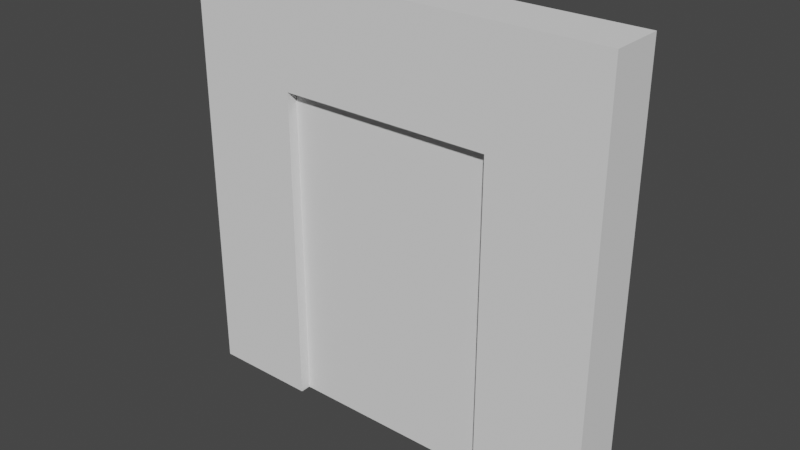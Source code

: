 # Source: building_square_door_2x2_outside.blend  (saved by Blender 2.82.7; exported with 4.5.12 LTS)
import bpy
from mathutils import Matrix  # noqa: F401  (used for matrix-valued properties, if any)

bpy.ops.wm.read_factory_settings(use_empty=True)
scene = bpy.context.scene
scene.name = 'Scene'

# ---- collections
col_collection = bpy.data.collections.new('Collection'); scene.collection.children.link(col_collection)

# ---- world
world_world = bpy.data.worlds.new('World'); scene.world = world_world
world_world.use_nodes = True; world_world.node_tree.nodes.clear()
_N = world_world.node_tree.nodes; _L = world_world.node_tree.links
n0 = _N.new('ShaderNodeOutputWorld'); n0.name = 'World Output'; n0.location = (300, 300)
n1 = _N.new('ShaderNodeBackground'); n1.name = 'Background'; n1.location = (10, 300)
n1.inputs[0].default_value = (0.05088, 0.05088, 0.05088, 1.0)
_L.new(n1.outputs[0], n0.inputs[0])
n0.is_active_output = True
world_world.color = (0.05088, 0.05088, 0.05088)
world_world.use_sun_shadow = False
world_world.sun_shadow_jitter_overblur = 0.0

# ---- meshes
me_cube_001 = bpy.data.meshes.new('Cube.001')
me_cube_001.from_pydata([(0.0, -0.25, 0.0), (0.0, -0.25, 2.0), (2.0, -0.25, 0.0), (2.0, -0.25, 2.0), (2.0, 0.0, 0.0), (2.0, 0.0, 2.0), (-1.49e-08, 0.0, 0.0), (-1.49e-08, 0.0, 2.0), (0.5, -0.25, 0.0), (1.5, -0.05, 1.5), (1.5, -0.25, 0.0), (1.5, -0.25, 2.0), (1.5, -0.2, 1.5), (0.5, -0.25, 2.0), (1.5, 0.0, 0.0), (1.5, -0.05, 0.0), (0.5, 0.0, 0.0), (1.5, 0.0, 2.0), (0.5, -0.05, 0.0), (0.5, 0.0, 2.0), (2.0, 0.0, 1.5), (2.0, -0.25, 1.5), (-1.49e-08, 0.0, 1.5), (0.0, -0.25, 1.5), (1.5, -0.25, 1.5), (1.5, -0.2, 0.0), (0.5, -0.25, 1.5), (1.5, 0.0, 1.5), (0.5, -0.2, 0.0), (0.5, 0.0, 1.5), (0.5, -0.05, 1.5), (0.5, -0.2, 1.5)], [], [(29, 22, 7, 19), (20, 5, 3, 21), (26, 13, 1, 23), (13, 19, 7, 1), (22, 23, 1, 7), (3, 5, 17, 11), (26, 24, 11, 13), (26, 31, 12, 24), (21, 3, 11, 24), (17, 27, 29, 19), (9, 30, 18, 15), (20, 27, 17, 5), (25, 12, 31, 28), (27, 29, 30, 9), (4, 20, 21, 2), (8, 26, 23, 0), (6, 0, 23, 22), (2, 21, 24, 10), (27, 20, 4, 14), (6, 22, 29, 16), (11, 17, 19, 13), (28, 25, 15, 18), (2, 10, 25, 15, 14, 4), (0, 6, 16, 18, 28, 8), (31, 26, 8, 28), (24, 12, 25, 10), (27, 14, 15, 9), (30, 29, 16, 18)])
_uv = me_cube_001.uv_layers.new(name='UVMap')
_uv.uv.foreach_set('vector', [0.0, 0.0, 0.0, 0.0, 0.0, 0.0, 0.0, 0.0, 0.0, 0.0, 0.0, 0.0, 0.0, 0.0, 0.0, 0.0, 0.0, 0.0, 0.0, 0.0, 0.0, 0.0, 0.0, 0.0, 0.0, 0.0, 0.0, 0.0, 0.0, 0.0, 0.0, 0.0, 0.0, 0.0, 0.0, 0.0, 0.0, 0.0, 0.0, 0.0, 0.0, 0.0, 0.0, 0.0, 0.0, 0.0, 0.0, 0.0, 0.0, 0.0, 0.0, 0.0, 0.0, 0.0, 0.0, 0.0, 0.0, 0.0, 0.0, 0.0, 0.0, 0.0, 0.0, 0.0, 0.0, 0.0, 0.0, 0.0, 0.0, 0.0, 0.0, 0.0, 0.0, 0.0, 0.0, 0.0, 0.0, 0.0, 0.0, 0.0, 0.0, 0.0, 0.0, 0.0, 0.0, 0.0, 0.0, 0.0, 0.0, 0.0, 0.0, 0.0, 0.0, 0.0, 0.0, 0.0, 0.0, 0.0, 0.0, 0.0, 0.0, 0.0, 0.0, 0.0, 0.0, 0.0, 0.0, 0.0, 0.0, 0.0, 0.0, 0.0, 0.0, 0.0, 0.0, 0.0, 0.0, 0.0, 0.0, 0.0, 0.0, 0.0, 0.0, 0.0, 0.0, 0.0, 0.0, 0.0, 0.0, 0.0, 0.0, 0.0, 0.0, 0.0, 0.0, 0.0, 0.0, 0.0, 0.0, 0.0, 0.0, 0.0, 0.0, 0.0, 0.0, 0.0, 0.0, 0.0, 0.0, 0.0, 0.0, 0.0, 0.0, 0.0, 0.0, 0.0, 0.0, 0.0, 0.0, 0.0, 0.0, 0.0, 0.0, 0.0, 0.0, 0.0, 0.0, 0.0, 0.0, 0.0, 0.0, 0.0, 0.0, 0.0, 0.0, 0.0, 0.0, 0.0, 0.0, 0.0, 0.0, 0.0, 0.0, 0.0, 0.0, 0.0, 0.0, 0.0, 0.0, 0.0, 0.0, 0.0, 0.0, 0.0, 0.0, 0.0, 0.0, 0.0, 0.0, 0.0, 0.0, 0.0, 0.0, 0.0, 0.0, 0.0, 0.0, 0.0, 0.0, 0.0, 0.0, 0.0, 0.0, 0.0, 0.0, 0.0, 0.0, 0.0, 0.0, 0.0, 0.0, 0.0, 0.0, 0.0, 0.0, 0.0, 0.0, 0.0, 0.0, 0.0, 0.0, 0.0])
me_cube_001.use_remesh_fix_poles = True
me_cube_001.use_remesh_preserve_attributes = False
me_cube_001.use_mirror_vertex_groups = False
me_cube_001.update()

# ---- objects
ob_building_square_door_2x2_outside = bpy.data.objects.new('building_square_door_2x2_outside', me_cube_001)

# ---- transforms, parenting, visibility, modifiers, constraints
ob_building_square_door_2x2_outside.location = (0.0, 0.0, 0.0)
ob_building_square_door_2x2_outside.lineart.crease_threshold = 0.0

# ---- collection membership
col_collection.objects.link(ob_building_square_door_2x2_outside)

# ---- scene / render settings (as saved in the file)
scene.frame_start = 1; scene.frame_end = 250; scene.frame_set(1)
scene.render.engine = 'BLENDER_EEVEE_NEXT'
scene.cycles.use_denoising = False
scene.cycles.samples = 128
scene.cycles.sampling_pattern = 'TABULATED_SOBOL'
scene.cycles.use_adaptive_sampling = False
scene.cycles.use_light_tree = False
scene.view_settings.view_transform = 'Filmic'
bpy.context.view_layer.update()

# ---- added for rendering (the .blend has no active camera and no usable light): camera, sun
cam_auto = bpy.data.cameras.new('AutoCamera')
cam_auto.lens = 50.0
cam_auto.sensor_width = 36.0
cam_auto.clip_end = 1000.0
ob_auto_camera = bpy.data.objects.new('AutoCamera', cam_auto)
scene.collection.objects.link(ob_auto_camera)
ob_auto_camera.location = (3.62713, -3.27756, 3.10171)
ob_auto_camera.rotation_euler = (1.09748, -7.21219e-08, 0.694738)
scene.camera = ob_auto_camera
light_auto_sun = bpy.data.lights.new('AutoSun', 'SUN')
light_auto_sun.energy = 3.0
light_auto_sun.angle = 0.0523599
ob_auto_sun = bpy.data.objects.new('AutoSun', light_auto_sun)
scene.collection.objects.link(ob_auto_sun)
ob_auto_sun.rotation_euler = (0.872665, 0.174533, 0.523599)
bpy.context.view_layer.update()
